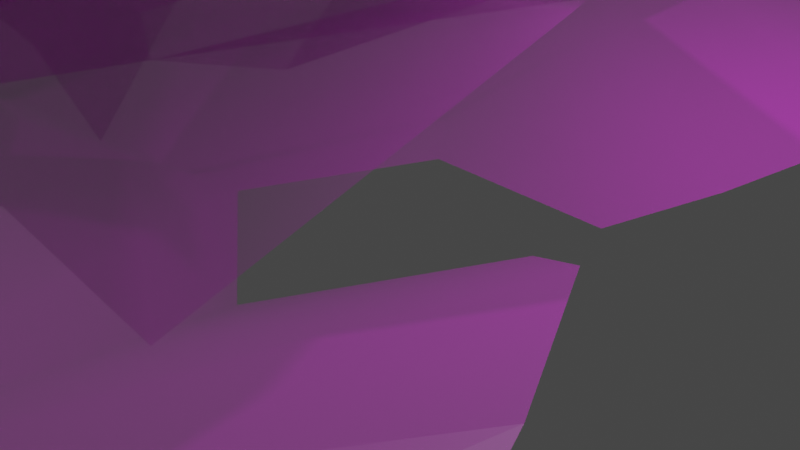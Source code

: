 # Source: forest.blend  (saved by Blender 2.82.7; exported with 4.5.12 LTS)
import bpy
from mathutils import Matrix  # noqa: F401  (used for matrix-valued properties, if any)

bpy.ops.wm.read_factory_settings(use_empty=True)
scene = bpy.context.scene
scene.name = 'Scene'

# ---- collections
col_collection = bpy.data.collections.new('Collection'); scene.collection.children.link(col_collection)

# ---- images (referenced by path relative to the original .blend; pixels are not part of the script)
import os
ASSET_DIR = os.environ.get("B2B_ASSET_DIR", "")  # directory of the original .blend (textures are referenced by path, not embedded)
HERE = os.path.dirname(os.path.abspath(__file__))  # packed textures are extracted next to this script under _unpacked/

def load_image(name, relpath, width, height, colorspace="sRGB"):
    """Load a texture the original file referenced (path relative to the .blend, or extracted next to this script)."""
    p = next((c for c in (os.path.join(HERE, relpath), os.path.join(ASSET_DIR, relpath)) if relpath and os.path.exists(c)), "")
    if p:
        img = bpy.data.images.load(p, check_existing=True)
        img.name = name
    else:  # same state as the original file: an image datablock whose file is absent (Cycles renders it pink)
        img = bpy.data.images.new(name, width, height)
        img.source = "FILE"
        img.filepath = "//" + (relpath or name)
    img.colorspace_settings.name = colorspace
    return img
img_fern_plant_preview_free_model_base_color__albedo__map_png = load_image('Fern_Plant_Preview_FREE_Model_BASE_COLOR_(Albedo)_MAP.png', 'models/Fern_Plant_Preview__FREE_Model_TEXTURES/Fern_Plant_Preview_FREE_Model_BASE_COLOR_(Albedo)_MAP.png', 1024, 1024, 'sRGB')
img_fern_plant_preview_free_model_opacity_map_png = load_image('Fern_Plant_Preview_FREE_Model_OPACITY_MAP.png', 'models/Fern_Plant_Preview__FREE_Model_TEXTURES/Fern_Plant_Preview_FREE_Model_OPACITY_MAP.png', 1024, 1024, 'sRGB')
img_fern_plant_preview_free_model_normal_map_png = load_image('Fern_Plant_Preview_FREE_Model_NORMAL_MAP.png', 'models/Fern_Plant_Preview__FREE_Model_TEXTURES/Fern_Plant_Preview_FREE_Model_NORMAL_MAP.png', 1024, 1024, 'sRGB')

# ---- materials (node trees are filled in below, after node groups)
mat_fern = bpy.data.materials.new('fern')
mat_material_001 = bpy.data.materials.new('Material.001')

# ---- material node trees
mat_fern.use_nodes = True; mat_fern.node_tree.nodes.clear()
_N = mat_fern.node_tree.nodes; _L = mat_fern.node_tree.links
n0 = _N.new('ShaderNodeOutputMaterial'); n0.name = 'Material Output'; n0.location = (322, 277)
n1 = _N.new('ShaderNodeBsdfPrincipled'); n1.name = 'Principled BSDF'; n1.location = (32, 277)
n1.distribution = 'GGX'
n1.subsurface_method = 'BURLEY'
n1.inputs[3].default_value = 1.45
n1.inputs[27].default_value = (0.0, 0.0, 0.0, 1.0)
n1.inputs[28].default_value = 1.0
n2 = _N.new('ShaderNodeTexImage'); n2.name = 'Image Texture'; n2.location = (-720, 433)
n2.image = img_fern_plant_preview_free_model_base_color__albedo__map_png
n3 = _N.new('ShaderNodeTexImage'); n3.name = 'Image Texture.001'; n3.location = (-672, -156)
n3.image = img_fern_plant_preview_free_model_opacity_map_png
n4 = _N.new('ShaderNodeNormalMap'); n4.name = 'Normal Map'; n4.location = (-168, -523)
n5 = _N.new('ShaderNodeTexImage'); n5.name = 'Image Texture.002'; n5.location = (-458, -603)
n5.image = img_fern_plant_preview_free_model_normal_map_png
_L.new(n1.outputs[0], n0.inputs[0])
_L.new(n2.outputs[0], n1.inputs[0])
_L.new(n3.outputs[0], n1.inputs[4])
_L.new(n4.outputs[0], n1.inputs[5])
_L.new(n5.outputs[0], n4.inputs[1])
n0.is_active_output = True
mat_material_001.use_nodes = True; mat_material_001.node_tree.nodes.clear()
_N = mat_material_001.node_tree.nodes; _L = mat_material_001.node_tree.links
n0 = _N.new('ShaderNodeOutputMaterial'); n0.name = 'Material Output'; n0.location = (300, 300)
n1 = _N.new('ShaderNodeBsdfPrincipled'); n1.name = 'Principled BSDF'; n1.location = (10, 300)
n1.distribution = 'GGX'
n1.subsurface_method = 'BURLEY'
n1.inputs[3].default_value = 1.45
n1.inputs[28].default_value = 1.0
_L.new(n1.outputs[0], n0.inputs[0])
n0.is_active_output = True

# ---- world
world_world = bpy.data.worlds.new('World'); scene.world = world_world
world_world.use_nodes = True; world_world.node_tree.nodes.clear()
_N = world_world.node_tree.nodes; _L = world_world.node_tree.links
n0 = _N.new('ShaderNodeOutputWorld'); n0.name = 'World Output'; n0.location = (300, 300)
n1 = _N.new('ShaderNodeBackground'); n1.name = 'Background'; n1.location = (10, 300)
n1.inputs[0].default_value = (0.05088, 0.05088, 0.05088, 1.0)
_L.new(n1.outputs[0], n0.inputs[0])
n0.is_active_output = True
world_world.color = (0.05088, 0.05088, 0.05088)
world_world.use_sun_shadow = False
world_world.sun_shadow_jitter_overblur = 0.0

# ---- cameras
cam_camera = bpy.data.cameras.new('Camera')
cam_camera.clip_end = 100.0
cam_camera.ortho_scale = 7.314

# ---- lights
light_light = bpy.data.lights.new('Light', 'POINT')
light_light.transmission_factor = 0.0
light_light.energy = 1000.0
light_light.shadow_soft_size = 0.1
light_light.shadow_maximum_resolution = 0.006
light_light.use_absolute_resolution = True

# ---- meshes
me_fern_plant_preview__free_model = bpy.data.meshes.new('Fern_Plant_Preview__FREE_Model')
me_fern_plant_preview__free_model.from_pydata([(14.3, 27.27, 0.5349), (15.67, 29.11, 4.69), (17.95, 27.16, 2.035), (3.631, 22.08, -20.56), (2.796, 22.59, -19.14), (5.163, 23.62, -15.97), (4.804, 22.47, -19.34), (-0.2964, 24.38, -13.64), (5.305, 25.5, -10.1), (-2.405, 25.17, -9.817), (4.169, 26.99, -4.15), (10.51, 27.27, -1.197), (13.57, 31.51, 9.123), (11.73, 31.95, 10.47), (23.27, 30.63, 28.65), (7.537, 28.74, 36.11), (20.54, 25.62, 35.7), (23.91, 27.03, 32.42), (-9.602, 22.63, -16.78), (-22.02, 26.24, -14.73), (-21.13, 26.27, -12.95), (-8.818, 23.19, -15.2), (24.83, 23.64, 36.0), (22.61, 33.61, 22.65), (4.914, 28.87, 35.34), (16.7, 33.92, 15.02), (-4.563, 25.85, 35.81), (-0.342, 27.26, 37.7), (3.85, 28.17, 36.82), (-10.57, 18.2, 9.413), (-7.368, 19.48, 16.09), (-9.555, 23.07, 32.33), (12.65, 32.82, 12.26), (-10.83, 22.27, 30.9), (-12.98, 20.67, 27.31), (-13.51, 19.35, 24.07), (-17.34, 22.08, -21.02), (-23.53, 25.5, -17.95), (-22.67, 22.7, -22.58), (-24.74, 24.13, -20.75), (-26.16, 20.53, -24.62), (-38.91, 21.99, 2.578), (-35.42, 21.75, 3.355), (-33.27, 22.12, -7.359), (-39.14, 21.79, -4.501), (-46.51, 18.14, 0.4291), (-22.35, 20.96, 26.19), (-37.64, 19.84, 16.64), (-30.2, 21.06, 27.9), (-16.06, 16.03, 13.1), (-18.32, 19.76, 23.73), (-39.87, 18.41, 20.2), (-38.47, 16.86, 27.4), (-40.47, 16.38, 24.39), (-41.29, 14.24, 27.25), (-33.04, 22.4, -10.14), (1.321, 21.78, -21.22), (-6.364, 22.26, -17.57), (13.99, 27.27, 0.4125), (-30.66, 19.98, 44.17), (-35.75, 21.86, 40.85), (-35.71, 18.88, 45.33), (-1.711, 16.82, 58.59), (-2.026, 17.62, 56.44), (-7.25, 18.24, 54.89), (-3.998, 16.98, 58.19), (-3.358, 20.42, 48.21), (-12.37, 20.37, 48.74), (-4.233, 21.77, 42.47), (-16.08, 22.29, 41.48), (-25.24, 20.98, 43.15), (-37.46, 25.28, 34.6), (-36.63, 26.24, 31.75), (-62.78, 20.75, 20.57), (-51.23, 21.61, 0.1107), (-64.17, 14.41, 10.27), (-65.58, 15.64, 16.59), (9.455, 20.5, 44.32), (20.39, 28.12, 32.86), (18.05, 27.85, 31.59), (7.263, 20.97, 43.24), (-68.56, 10.76, 13.06), (-58.11, 25.17, 26.92), (-47.85, 22.46, -1.047), (-45.93, 27.4, 30.76), (-37.35, 20.71, -9.137), (-43.67, 21.46, -7.836), (-47.69, 21.71, -3.552), (-8.756, 13.48, 14.45), (-17.65, 14.04, 9.715), (-28.67, 18.42, -9.434), (-39.2, 27.07, 30.58), (-26.01, 17.75, -8.918), (-20.57, 16.35, -6.783), (-17.2, 14.9, -3.771), (21.17, 21.86, 42.96), (24.67, 27.69, 35.16), (27.95, 24.03, 40.63), (28.44, 26.31, 37.16), (33.77, 22.11, 39.97), (26.1, 25.62, 0.4954), (21.81, 24.43, 2.302), (27.7, 24.97, 15.74), (31.87, 25.79, 8.056), (36.8, 22.46, -3.363), (-9.705, 19.02, -12.74), (14.35, 21.71, -14.14), (-2.616, 20.93, -20.65), (-5.225, 11.72, 5.975), (-11.85, 16.61, -7.06), (14.32, 20.17, -19.9), (7.596, 17.4, -26.85), (12.18, 17.41, -25.14), (11.33, 14.62, -29.11), (29.55, 25.44, 18.99), (1.347, 17.02, 57.51), (6.676, 19.28, 47.65), (-30.23, 20.07, 44.07), (-48.57, 8.291, -38.09), (-41.91, 12.28, -44.31), (-48.12, 6.944, -46.24), (-81.03, -2.013, -0.4135), (-77.83, -0.3937, 0.02634), (-73.55, 1.373, -7.191), (-79.57, -1.448, -3.696), (-65.44, 5.394, 1.509), (-62.68, 6.207, -12.3), (-56.72, 8.487, 2.585), (-50.68, 10.72, -14.87), (-49.35, 9.418, -29.44), (-32.47, 18.76, -44.17), (-28.69, 20.6, -41.7), (-0.6386, 16.67, -77.01), (25.4, 20.01, -51.29), (16.52, 8.621, -75.36), (7.364, 9.681, -79.95), (-64.65, 4.753, 22.41), (-53.12, 17.22, 44.0), (-50.24, 17.25, 40.97), (-62.26, 5.891, 19.57), (14.72, 2.987, -83.33), (-12.81, 22.02, -72.24), (25.66, 21.14, -45.66), (-23.77, 23.56, -55.26), (34.0, 18.58, -26.68), (34.39, 20.21, -36.69), (29.49, 20.35, -44.46), (-11.36, 0.5456, 6.512), (-0.8572, 3.123, -4.966), (31.45, 14.13, -13.61), (-26.07, 22.36, -45.06), (29.75, 12.73, -9.849), (24.65, 9.63, -2.587), (19.06, 6.548, 1.201), (-67.45, 5.818, 40.72), (-58.17, 15.72, 49.52), (-67.02, 8.827, 52.03), (-62.41, 12.86, 54.32), (-67.97, 5.331, 60.96), (-6.298, 17.84, 65.5), (-7.11, 16.17, 58.22), (-29.71, 14.25, 61.73), (-19.95, 16.29, 71.17), (-4.137, 12.4, 82.99), (28.85, 13.55, 16.38), (21.02, 15.36, 53.4), (37.59, 17.01, 30.38), (0.2947, -1.211, 15.14), (21.6, 9.139, 10.69), (29.94, 13.88, 55.59), (43.54, 11.41, 48.06), (39.15, 10.65, 54.29), (45.96, 7.054, 54.42), (-35.4, 14.27, 63.24), (-80.64, -1.863, 4.649), (-68.34, 2.64, 16.8), (-48.6, 8.39, -37.39)], [], [(0, 1, 2), (3, 4, 5, 6), (4, 7, 8, 5), (7, 9, 10, 8), (11, 12, 1), (10, 13, 12, 11), (14, 15, 16, 17), (18, 19, 20, 21), (17, 16, 22), (23, 24, 15, 14), (25, 24, 23), (24, 26, 27, 28), (13, 29, 30), (25, 31, 26, 24), (32, 33, 31, 25), (13, 34, 33, 32), (13, 35, 34), (13, 30, 35), (9, 29, 13, 10), (36, 37, 19, 18), (38, 39, 37, 36), (40, 39, 38), (41, 42, 43, 44), (45, 41, 44), (46, 47, 48), (49, 47, 50), (50, 47, 46), (48, 47, 51, 52), (52, 51, 53), (52, 53, 54), (40, 55, 39), (37, 39, 55), (19, 37, 55), (20, 19, 55, 43), (29, 20, 43, 42), (56, 4, 3), (57, 7, 4, 56), (21, 9, 7, 57), (21, 20, 29, 9), (47, 41, 45), (47, 42, 41), (29, 42, 47, 49), (11, 1, 0, 58), (59, 60, 61), (62, 63, 64, 65), (63, 66, 67, 64), (66, 68, 69, 67), (70, 71, 60), (69, 72, 71, 70), (73, 74, 75, 76), (77, 78, 79, 80), (76, 75, 81), (82, 83, 74, 73), (84, 83, 82), (83, 85, 86, 87), (72, 88, 89), (84, 90, 85, 83), (91, 92, 90, 84), (72, 93, 92, 91), (72, 94, 93), (72, 89, 94), (68, 88, 72, 69), (95, 96, 78, 77), (97, 98, 96, 95), (99, 98, 97), (100, 101, 102, 103), (104, 100, 103), (105, 106, 107), (108, 106, 109), (109, 106, 105), (107, 106, 110, 111), (111, 110, 112), (111, 112, 113), (99, 114, 98), (96, 98, 114), (78, 96, 114), (79, 78, 114, 102), (88, 79, 102, 101), (115, 63, 62), (116, 66, 63, 115), (80, 68, 66, 116), (80, 79, 88, 68), (106, 100, 104), (106, 101, 100), (88, 101, 106, 108), (70, 60, 59, 117), (118, 119, 120), (121, 122, 123, 124), (122, 125, 126, 123), (125, 127, 128, 126), (129, 130, 119), (128, 131, 130, 129), (132, 133, 134, 135), (136, 137, 138, 139), (135, 134, 140), (141, 142, 133, 132), (143, 142, 141), (142, 144, 145, 146), (131, 147, 148), (143, 149, 144, 142), (150, 151, 149, 143), (131, 152, 151, 150), (131, 153, 152), (131, 148, 153), (127, 147, 131, 128), (154, 155, 137, 136), (156, 157, 155, 154), (158, 157, 156), (159, 160, 161, 162), (163, 159, 162), (164, 165, 166), (167, 165, 168), (168, 165, 164), (166, 165, 169, 170), (170, 169, 171), (170, 171, 172), (158, 173, 157), (155, 157, 173), (137, 155, 173), (138, 137, 173, 161), (147, 138, 161, 160), (174, 122, 121), (175, 125, 122, 174), (139, 127, 125, 175), (139, 138, 147, 127), (165, 159, 163), (165, 160, 159), (147, 160, 165, 167), (129, 119, 118, 176)])
me_fern_plant_preview__free_model.polygons.foreach_set('use_smooth', [True] * 129)
_uv = me_fern_plant_preview__free_model.uv_layers.new(name='UVMap')
_uv.uv.foreach_set('vector', [0.9566, 0.7337, 0.9527, 0.7068, 0.9777, 0.7168, 0.9475, 0.8992, 0.9382, 0.8899, 0.9467, 0.8604, 0.953, 0.8869, 0.9382, 0.8899, 0.9014, 0.8533, 0.9302, 0.8177, 0.9467, 0.8604, 0.9014, 0.8533, 0.8753, 0.8274, 0.9052, 0.7807, 0.9302, 0.8177, 0.9371, 0.7516, 0.9261, 0.6871, 0.9527, 0.7068, 0.9052, 0.7807, 0.9108, 0.6834, 0.9261, 0.6871, 0.9371, 0.7516, 0.9505, 0.5364, 0.8256, 0.52, 0.9172, 0.4766, 0.9481, 0.4956, 0.8418, 0.8928, 0.7561, 0.8961, 0.7574, 0.8793, 0.8431, 0.8777, 0.9481, 0.4956, 0.9172, 0.4766, 0.9461, 0.4575, 0.9552, 0.5867, 0.8096, 0.5337, 0.8256, 0.52, 0.9505, 0.5364, 0.9307, 0.6484, 0.8096, 0.5337, 0.9552, 0.5867, 0.8096, 0.5337, 0.7461, 0.5493, 0.7693, 0.5268, 0.7991, 0.524, 0.9108, 0.6834, 0.7697, 0.7222, 0.773, 0.6813, 0.9307, 0.6484, 0.7222, 0.5832, 0.7461, 0.5493, 0.8096, 0.5337, 0.9117, 0.672, 0.7175, 0.5955, 0.7222, 0.5832, 0.9307, 0.6484, 0.9108, 0.6834, 0.7121, 0.6235, 0.7175, 0.5955, 0.9117, 0.672, 0.9108, 0.6834, 0.7152, 0.6451, 0.7121, 0.6235, 0.9108, 0.6834, 0.773, 0.6813, 0.7152, 0.6451, 0.8753, 0.8274, 0.7697, 0.7222, 0.9108, 0.6834, 0.9052, 0.7807, 0.7996, 0.9456, 0.7536, 0.9287, 0.7561, 0.8961, 0.8418, 0.8928, 0.7684, 0.9719, 0.7512, 0.9588, 0.7536, 0.9287, 0.7996, 0.9456, 0.748, 1.0, 0.7512, 0.9588, 0.7684, 0.9719, 0.61, 0.8364, 0.632, 0.8207, 0.6658, 0.8811, 0.6209, 0.8831, 0.5504, 0.879, 0.61, 0.8364, 0.6209, 0.8831, 0.6598, 0.6476, 0.5882, 0.7428, 0.6039, 0.6494, 0.7225, 0.7135, 0.5882, 0.7428, 0.6882, 0.6557, 0.6882, 0.6557, 0.5882, 0.7428, 0.6598, 0.6476, 0.6039, 0.6494, 0.5882, 0.7428, 0.5601, 0.7262, 0.5356, 0.6768, 0.5356, 0.6768, 0.5601, 0.7262, 0.533, 0.7029, 0.5356, 0.6768, 0.533, 0.7029, 0.5079, 0.6892, 0.748, 1.0, 0.673, 0.8993, 0.7512, 0.9588, 0.7536, 0.9287, 0.7512, 0.9588, 0.673, 0.8993, 0.7561, 0.8961, 0.7536, 0.9287, 0.673, 0.8993, 0.7574, 0.8793, 0.7561, 0.8961, 0.673, 0.8993, 0.6658, 0.8811, 0.7697, 0.7222, 0.7574, 0.8793, 0.6658, 0.8811, 0.632, 0.8207, 0.9325, 0.91, 0.9382, 0.8899, 0.9475, 0.8992, 0.8673, 0.8953, 0.9014, 0.8533, 0.9382, 0.8899, 0.9325, 0.91, 0.8431, 0.8777, 0.8753, 0.8274, 0.9014, 0.8533, 0.8673, 0.8953, 0.8431, 0.8777, 0.7574, 0.8793, 0.7697, 0.7222, 0.8753, 0.8274, 0.5882, 0.7428, 0.61, 0.8364, 0.5504, 0.879, 0.5882, 0.7428, 0.632, 0.8207, 0.61, 0.8364, 0.7697, 0.7222, 0.632, 0.8207, 0.5882, 0.7428, 0.7225, 0.7135, 0.9371, 0.7516, 0.9527, 0.7068, 0.9566, 0.7337, 0.9548, 0.7351, 0.9566, 0.7337, 0.9527, 0.7068, 0.9777, 0.7168, 0.9475, 0.8992, 0.9382, 0.8899, 0.9467, 0.8604, 0.953, 0.8869, 0.9382, 0.8899, 0.9014, 0.8533, 0.9302, 0.8177, 0.9467, 0.8604, 0.9014, 0.8533, 0.8753, 0.8274, 0.9052, 0.7807, 0.9302, 0.8177, 0.9371, 0.7516, 0.9261, 0.6871, 0.9527, 0.7068, 0.9052, 0.7807, 0.9108, 0.6834, 0.9261, 0.6871, 0.9371, 0.7516, 0.9505, 0.5364, 0.8256, 0.52, 0.9172, 0.4766, 0.9481, 0.4956, 0.8418, 0.8928, 0.7561, 0.8961, 0.7574, 0.8793, 0.8431, 0.8777, 0.9481, 0.4956, 0.9172, 0.4766, 0.9461, 0.4575, 0.9552, 0.5867, 0.8096, 0.5337, 0.8256, 0.52, 0.9505, 0.5364, 0.9307, 0.6484, 0.8096, 0.5337, 0.9552, 0.5867, 0.8096, 0.5337, 0.7461, 0.5493, 0.7693, 0.5268, 0.7991, 0.524, 0.9108, 0.6834, 0.7697, 0.7222, 0.773, 0.6813, 0.9307, 0.6484, 0.7222, 0.5832, 0.7461, 0.5493, 0.8096, 0.5337, 0.9117, 0.672, 0.7175, 0.5955, 0.7222, 0.5832, 0.9307, 0.6484, 0.9108, 0.6834, 0.7121, 0.6235, 0.7175, 0.5955, 0.9117, 0.672, 0.9108, 0.6834, 0.7152, 0.6451, 0.7121, 0.6235, 0.9108, 0.6834, 0.773, 0.6813, 0.7152, 0.6451, 0.8753, 0.8274, 0.7697, 0.7222, 0.9108, 0.6834, 0.9052, 0.7807, 0.7996, 0.9456, 0.7536, 0.9287, 0.7561, 0.8961, 0.8418, 0.8928, 0.7684, 0.9719, 0.7512, 0.9588, 0.7536, 0.9287, 0.7996, 0.9456, 0.748, 1.0, 0.7512, 0.9588, 0.7684, 0.9719, 0.61, 0.8364, 0.632, 0.8207, 0.6658, 0.8811, 0.6209, 0.8831, 0.5504, 0.879, 0.61, 0.8364, 0.6209, 0.8831, 0.6598, 0.6476, 0.5882, 0.7428, 0.6039, 0.6494, 0.7225, 0.7135, 0.5882, 0.7428, 0.6882, 0.6557, 0.6882, 0.6557, 0.5882, 0.7428, 0.6598, 0.6476, 0.6039, 0.6494, 0.5882, 0.7428, 0.5601, 0.7262, 0.5356, 0.6768, 0.5356, 0.6768, 0.5601, 0.7262, 0.533, 0.7029, 0.5356, 0.6768, 0.533, 0.7029, 0.5079, 0.6892, 0.748, 1.0, 0.673, 0.8993, 0.7512, 0.9588, 0.7536, 0.9287, 0.7512, 0.9588, 0.673, 0.8993, 0.7561, 0.8961, 0.7536, 0.9287, 0.673, 0.8993, 0.7574, 0.8793, 0.7561, 0.8961, 0.673, 0.8993, 0.6658, 0.8811, 0.7697, 0.7222, 0.7574, 0.8793, 0.6658, 0.8811, 0.632, 0.8207, 0.9325, 0.91, 0.9382, 0.8899, 0.9475, 0.8992, 0.8673, 0.8953, 0.9014, 0.8533, 0.9382, 0.8899, 0.9325, 0.91, 0.8431, 0.8777, 0.8753, 0.8274, 0.9014, 0.8533, 0.8673, 0.8953, 0.8431, 0.8777, 0.7574, 0.8793, 0.7697, 0.7222, 0.8753, 0.8274, 0.5882, 0.7428, 0.61, 0.8364, 0.5504, 0.879, 0.5882, 0.7428, 0.632, 0.8207, 0.61, 0.8364, 0.7697, 0.7222, 0.632, 0.8207, 0.5882, 0.7428, 0.7225, 0.7135, 0.9371, 0.7516, 0.9527, 0.7068, 0.9566, 0.7337, 0.9548, 0.7351, 0.9566, 0.7337, 0.9527, 0.7068, 0.9777, 0.7168, 0.9475, 0.8992, 0.9382, 0.8899, 0.9467, 0.8604, 0.953, 0.8869, 0.9382, 0.8899, 0.9014, 0.8533, 0.9302, 0.8177, 0.9467, 0.8604, 0.9014, 0.8533, 0.8753, 0.8274, 0.9052, 0.7807, 0.9302, 0.8177, 0.9371, 0.7516, 0.9261, 0.6871, 0.9527, 0.7068, 0.9052, 0.7807, 0.9108, 0.6834, 0.9261, 0.6871, 0.9371, 0.7516, 0.9505, 0.5364, 0.8256, 0.52, 0.9172, 0.4766, 0.9481, 0.4956, 0.8418, 0.8928, 0.7561, 0.8961, 0.7574, 0.8793, 0.8431, 0.8777, 0.9481, 0.4956, 0.9172, 0.4766, 0.9461, 0.4575, 0.9552, 0.5867, 0.8096, 0.5337, 0.8256, 0.52, 0.9505, 0.5364, 0.9307, 0.6484, 0.8096, 0.5337, 0.9552, 0.5867, 0.8096, 0.5337, 0.7461, 0.5493, 0.7693, 0.5268, 0.7991, 0.524, 0.9108, 0.6834, 0.7697, 0.7222, 0.773, 0.6813, 0.9307, 0.6484, 0.7222, 0.5832, 0.7461, 0.5493, 0.8096, 0.5337, 0.9117, 0.672, 0.7175, 0.5955, 0.7222, 0.5832, 0.9307, 0.6484, 0.9108, 0.6834, 0.7121, 0.6235, 0.7175, 0.5955, 0.9117, 0.672, 0.9108, 0.6834, 0.7152, 0.6451, 0.7121, 0.6235, 0.9108, 0.6834, 0.773, 0.6813, 0.7152, 0.6451, 0.8753, 0.8274, 0.7697, 0.7222, 0.9108, 0.6834, 0.9052, 0.7807, 0.7996, 0.9456, 0.7536, 0.9287, 0.7561, 0.8961, 0.8418, 0.8928, 0.7684, 0.9719, 0.7512, 0.9588, 0.7536, 0.9287, 0.7996, 0.9456, 0.748, 1.0, 0.7512, 0.9588, 0.7684, 0.9719, 0.61, 0.8364, 0.632, 0.8207, 0.6658, 0.8811, 0.6209, 0.8831, 0.5504, 0.879, 0.61, 0.8364, 0.6209, 0.8831, 0.6598, 0.6476, 0.5882, 0.7428, 0.6039, 0.6494, 0.7225, 0.7135, 0.5882, 0.7428, 0.6882, 0.6557, 0.6882, 0.6557, 0.5882, 0.7428, 0.6598, 0.6476, 0.6039, 0.6494, 0.5882, 0.7428, 0.5601, 0.7262, 0.5356, 0.6768, 0.5356, 0.6768, 0.5601, 0.7262, 0.533, 0.7029, 0.5356, 0.6768, 0.533, 0.7029, 0.5079, 0.6892, 0.748, 1.0, 0.673, 0.8993, 0.7512, 0.9588, 0.7536, 0.9287, 0.7512, 0.9588, 0.673, 0.8993, 0.7561, 0.8961, 0.7536, 0.9287, 0.673, 0.8993, 0.7574, 0.8793, 0.7561, 0.8961, 0.673, 0.8993, 0.6658, 0.8811, 0.7697, 0.7222, 0.7574, 0.8793, 0.6658, 0.8811, 0.632, 0.8207, 0.9325, 0.91, 0.9382, 0.8899, 0.9475, 0.8992, 0.8673, 0.8953, 0.9014, 0.8533, 0.9382, 0.8899, 0.9325, 0.91, 0.8431, 0.8777, 0.8753, 0.8274, 0.9014, 0.8533, 0.8673, 0.8953, 0.8431, 0.8777, 0.7574, 0.8793, 0.7697, 0.7222, 0.8753, 0.8274, 0.5882, 0.7428, 0.61, 0.8364, 0.5504, 0.879, 0.5882, 0.7428, 0.632, 0.8207, 0.61, 0.8364, 0.7697, 0.7222, 0.632, 0.8207, 0.5882, 0.7428, 0.7225, 0.7135, 0.9371, 0.7516, 0.9527, 0.7068, 0.9566, 0.7337, 0.9548, 0.7351])
me_fern_plant_preview__free_model.materials.append(mat_fern)
me_fern_plant_preview__free_model.use_remesh_fix_poles = True
me_fern_plant_preview__free_model.use_remesh_preserve_attributes = False
me_fern_plant_preview__free_model.use_mirror_vertex_groups = False
me_fern_plant_preview__free_model.update()
me_fern_plant_preview__free_model.normals_split_custom_set([tuple(v) for v in zip(*[iter([0.2088, 0.8662, -0.454, 0.1629, 0.892, -0.4217, 0.2131, 0.8652, -0.4538, 0.01334, 0.9423, -0.3344, -0.05518, 0.9421, -0.3308, 0.002578, 0.9516, -0.3074, 0.02777, 0.9447, -0.3267, -0.05518, 0.9421, -0.3308, -0.05467, 0.9521, -0.3009, -0.0361, 0.9648, -0.2603, 0.002578, 0.9516, -0.3074, -0.05467, 0.9521, -0.3009, -0.2053, 0.9754, 0.08057, -0.445, 0.8954, 0.01291, -0.0361, 0.9648, -0.2603, 0.1003, 0.918, -0.3838, 0.09981, 0.9183, -0.3832, 0.1629, 0.892, -0.4217, -0.445, 0.8954, 0.01291, -0.4312, 0.8988, -0.07946, 0.09981, 0.9183, -0.3832, 0.1003, 0.918, -0.3838, 0.1181, 0.8668, 0.4845, 0.08332, 0.8967, 0.4346, 0.2235, 0.7522, 0.6198, 0.2231, 0.7523, 0.6198, 0.2132, 0.9149, -0.3428, 0.007127, 0.9729, -0.231, -0.006604, 0.9797, 0.2005, 0.02637, 0.9907, 0.1337, 0.2231, 0.7523, 0.6198, 0.2235, 0.7522, 0.6198, 0.2941, 0.73, 0.6169, -0.08292, 0.968, 0.237, -0.299, 0.9527, 0.0547, 0.08332, 0.8967, 0.4346, 0.1181, 0.8668, 0.4845, -0.2883, 0.9549, 0.07103, -0.299, 0.9527, 0.0547, -0.08292, 0.968, 0.237, -0.299, 0.9527, 0.0547, -0.3681, 0.9297, -0.01618, -0.2713, 0.961, 0.05283, -0.2713, 0.961, 0.05283, -0.4312, 0.8988, -0.07946, -0.1673, 0.9688, 0.1827, -0.5773, 0.7882, -0.2131, -0.2883, 0.9549, 0.07103, -0.368, 0.9297, 0.01314, -0.3681, 0.9297, -0.01618, -0.299, 0.9527, 0.0547, -0.4216, 0.9063, -0.03048, -0.4305, 0.9015, -0.04338, -0.368, 0.9297, 0.01314, -0.2883, 0.9549, 0.07103, -0.4312, 0.8988, -0.07946, -0.5006, 0.8505, -0.1613, -0.4305, 0.9015, -0.04338, -0.4216, 0.9063, -0.03048, -0.4312, 0.8988, -0.07946, -0.5532, 0.773, -0.3104, -0.5006, 0.8505, -0.1613, -0.4312, 0.8988, -0.07946, -0.5773, 0.7882, -0.2131, -0.5532, 0.773, -0.3104, -0.2053, 0.9754, 0.08057, -0.1673, 0.9688, 0.1827, -0.4312, 0.8988, -0.07946, -0.445, 0.8954, 0.01291, 0.2175, 0.8772, -0.428, -0.0144, 0.9377, -0.3471, 0.007127, 0.9729, -0.231, 0.2132, 0.9149, -0.3428, 0.1594, 0.8392, -0.52, -0.3564, 0.8276, -0.4337, -0.0144, 0.9377, -0.3471, 0.2175, 0.8772, -0.428, -0.5813, 0.6914, -0.429, -0.3564, 0.8276, -0.4337, 0.1594, 0.8392, -0.52, -0.2876, 0.9527, 0.09874, 0.03661, 0.9689, 0.2445, -0.02935, 0.9719, 0.2336, -0.1359, 0.9907, 0.002973, -0.4756, 0.8718, 0.1172, -0.2876, 0.9527, 0.09874, -0.1359, 0.9907, 0.002973, 0.07022, 0.9715, -0.2263, -1.951e-05, 0.9855, 0.1698, -0.1668, 0.9858, 0.01773, 0.1348, 0.9757, 0.1725, -1.951e-05, 0.9855, 0.1698, 0.115, 0.9461, -0.3028, 0.115, 0.9461, -0.3028, -1.951e-05, 0.9855, 0.1698, 0.07022, 0.9715, -0.2263, -0.1668, 0.9858, 0.01773, -1.951e-05, 0.9855, 0.1698, -0.4154, 0.884, 0.2143, -0.432, 0.8742, 0.2217, -0.432, 0.8742, 0.2217, -0.4154, 0.884, 0.2143, -0.617, 0.7305, 0.2927, -0.432, 0.8742, 0.2217, -0.617, 0.7305, 0.2927, -0.6535, 0.6839, 0.3244, -0.5813, 0.6914, -0.429, -0.3607, 0.9327, -0.002703, -0.3564, 0.8276, -0.4337, -0.0144, 0.9377, -0.3471, -0.3564, 0.8276, -0.4337, -0.3607, 0.9327, -0.002703, 0.007127, 0.9729, -0.231, -0.0144, 0.9377, -0.3471, -0.3607, 0.9327, -0.002703, -0.006604, 0.9797, 0.2005, 0.007127, 0.9729, -0.231, -0.3607, 0.9327, -0.002703, -0.02935, 0.9719, 0.2336, -0.1673, 0.9688, 0.1827, -0.006604, 0.9797, 0.2005, -0.02935, 0.9719, 0.2336, 0.03661, 0.9689, 0.2445, -0.09075, 0.9358, -0.3407, -0.05518, 0.9421, -0.3308, 0.01334, 0.9423, -0.3344, -0.08161, 0.9415, -0.327, -0.05467, 0.9521, -0.3009, -0.05518, 0.9421, -0.3308, -0.09075, 0.9358, -0.3407, 0.02637, 0.9907, 0.1337, -0.2053, 0.9754, 0.08057, -0.05467, 0.9521, -0.3009, -0.08161, 0.9415, -0.327, 0.02637, 0.9907, 0.1337, -0.006604, 0.9797, 0.2005, -0.1673, 0.9688, 0.1827, -0.2053, 0.9754, 0.08057, -1.951e-05, 0.9855, 0.1698, -0.2876, 0.9527, 0.09874, -0.4756, 0.8718, 0.1172, -1.951e-05, 0.9855, 0.1698, 0.03661, 0.9689, 0.2445, -0.2876, 0.9527, 0.09874, -0.1673, 0.9688, 0.1827, 0.03661, 0.9689, 0.2445, -1.951e-05, 0.9855, 0.1698, 0.1348, 0.9757, 0.1725, 0.1003, 0.918, -0.3838, 0.1629, 0.892, -0.4217, 0.2088, 0.8662, -0.454, 0.207, 0.8666, -0.4541, -0.05134, 0.8327, 0.5513, -0.03754, 0.865, 0.5004, -0.05476, 0.831, 0.5535, 0.02336, 0.9376, 0.347, 0.07604, 0.9494, 0.3047, 0.01478, 0.9475, 0.3194, 0.006944, 0.9371, 0.3491, 0.07604, 0.9494, 0.3047, 0.05672, 0.9579, 0.2813, 0.01637, 0.9656, 0.2597, 0.01478, 0.9475, 0.3194, 0.05672, 0.9579, 0.2813, -0.04642, 0.9923, -0.1149, 0.1978, 0.9591, -0.2026, 0.01637, 0.9656, 0.2597, -0.01374, 0.9002, 0.4354, -0.01372, 0.9005, 0.4346, -0.03754, 0.865, 0.5004, 0.1978, 0.9591, -0.2026, 0.2394, 0.9636, -0.119, -0.01372, 0.9005, 0.4346, -0.01374, 0.9002, 0.4354, -0.5195, 0.8117, -0.267, -0.468, 0.8494, -0.2441, -0.6624, 0.6749, -0.3251, -0.6622, 0.6751, -0.3253, -0.1271, 0.8754, 0.4664, -0.03644, 0.9646, 0.261, -0.2751, 0.9563, -0.0986, -0.2649, 0.964, -0.02437, -0.6622, 0.6751, -0.3253, -0.6624, 0.6749, -0.3251, -0.7135, 0.6406, -0.2839, -0.2331, 0.9569, -0.173, 0.0473, 0.9877, -0.1491, -0.468, 0.8494, -0.2441, -0.5195, 0.8117, -0.267, 0.02893, 0.9873, -0.1561, 0.0473, 0.9877, -0.1491, -0.2331, 0.9569, -0.173, 0.0473, 0.9877, -0.1491, 0.1472, 0.9802, -0.1324, 0.02481, 0.9911, -0.1311, 0.02481, 0.9911, -0.1311, 0.2394, 0.9636, -0.119, -0.1346, 0.975, -0.177, 0.4518, 0.8863, -0.1015, 0.02893, 0.9873, -0.1561, 0.1303, 0.9791, -0.1563, 0.1472, 0.9802, -0.1324, 0.0473, 0.9877, -0.1491, 0.2022, 0.9673, -0.153, 0.2173, 0.9648, -0.148, 0.1303, 0.9791, -0.1563, 0.02893, 0.9873, -0.1561, 0.2394, 0.9636, -0.119, 0.3501, 0.9318, -0.09543, 0.2173, 0.9648, -0.148, 0.2022, 0.9673, -0.153, 0.2394, 0.9636, -0.119, 0.4912, 0.871, -0.009242, 0.3501, 0.9318, -0.09543, 0.2394, 0.9636, -0.119, 0.4518, 0.8863, -0.1015, 0.4912, 0.871, -0.009242, -0.04642, 0.9923, -0.1149, -0.1346, 0.975, -0.177, 0.2394, 0.9636, -0.119, 0.1978, 0.9591, -0.2026, -0.07514, 0.841, 0.5358, 0.05357, 0.9385, 0.3411, -0.03644, 0.9646, 0.261, -0.1271, 0.8754, 0.4664, 0.03066, 0.8177, 0.5749, 0.3956, 0.8946, 0.208, 0.05357, 0.9385, 0.3411, -0.07514, 0.841, 0.5358, 0.5957, 0.8005, 0.06576, 0.3956, 0.8946, 0.208, 0.03066, 0.8177, 0.5749, 0.01278, 0.9839, -0.1784, -0.3333, 0.9363, -0.1105, -0.2747, 0.9514, -0.1392, -0.05983, 0.9982, -0.01064, 0.1662, 0.9371, -0.307, 0.01278, 0.9839, -0.1784, -0.05983, 0.9982, -0.01064, -0.08941, 0.9518, 0.2933, -0.2637, 0.9621, -0.06935, -0.04278, 0.9983, -0.04074, -0.3714, 0.9284, 0.004985, -0.2637, 0.9621, -0.06935, -0.07692, 0.922, 0.3796, -0.07692, 0.922, 0.3796, -0.2637, 0.9621, -0.06935, -0.08941, 0.9518, 0.2933, -0.04278, 0.9983, -0.04074, -0.2637, 0.9621, -0.06935, 0.06006, 0.9345, -0.3509, 0.07069, 0.9275, -0.3671, 0.07069, 0.9275, -0.3671, 0.06006, 0.9345, -0.3509, 0.202, 0.8162, -0.5413, 0.07069, 0.9275, -0.3671, 0.202, 0.8162, -0.5413, 0.2207, 0.7757, -0.5913, 0.5957, 0.8005, 0.06576, 0.133, 0.9813, -0.1389, 0.3956, 0.8946, 0.208, 0.05357, 0.9385, 0.3411, 0.3956, 0.8946, 0.208, 0.133, 0.9813, -0.1389, -0.03644, 0.9646, 0.261, 0.05357, 0.9385, 0.3411, 0.133, 0.9813, -0.1389, -0.2751, 0.9563, -0.0986, -0.03644, 0.9646, 0.261, 0.133, 0.9813, -0.1389, -0.2747, 0.9514, -0.1392, -0.1346, 0.975, -0.177, -0.2751, 0.9563, -0.0986, -0.2747, 0.9514, -0.1392, -0.3333, 0.9363, -0.1105, 0.1113, 0.9499, 0.292, 0.07604, 0.9494, 0.3047, 0.02336, 0.9376, 0.347, 0.09501, 0.9534, 0.2864, 0.05672, 0.9579, 0.2813, 0.07604, 0.9494, 0.3047, 0.1113, 0.9499, 0.292, -0.2649, 0.964, -0.02437, -0.04642, 0.9923, -0.1149, 0.05672, 0.9579, 0.2813, 0.09501, 0.9534, 0.2864, -0.2649, 0.964, -0.02437, -0.2751, 0.9563, -0.0986, -0.1346, 0.975, -0.177, -0.04642, 0.9923, -0.1149, -0.2637, 0.9621, -0.06935, 0.01278, 0.9839, -0.1784, 0.1662, 0.9371, -0.307, -0.2637, 0.9621, -0.06935, -0.3333, 0.9363, -0.1105, 0.01278, 0.9839, -0.1784, -0.1346, 0.975, -0.177, -0.3333, 0.9363, -0.1105, -0.2637, 0.9621, -0.06935, -0.3714, 0.9284, 0.004985, -0.01374, 0.9002, 0.4354, -0.03754, 0.865, 0.5004, -0.05134, 0.8327, 0.5513, -0.04988, 0.8335, 0.5503, -0.613, 0.7742, -0.1577, -0.5713, 0.8104, -0.1299, -0.6141, 0.7725, -0.1616, -0.4475, 0.8938, -0.02872, -0.4215, 0.9062, 0.03355, -0.42, 0.907, -0.02944, -0.4454, 0.8942, -0.0451, -0.4215, 0.9062, 0.03355, -0.3952, 0.9184, 0.02129, -0.3651, 0.9309, -0.01179, -0.42, 0.907, -0.02944, -0.3952, 0.9184, 0.02129, 0.007462, 0.9997, 0.02512, 0.03422, 0.9588, 0.2821, -0.3651, 0.9309, -0.01179, -0.5188, 0.8502, -0.08878, -0.5182, 0.8507, -0.08856, -0.5713, 0.8104, -0.1299, 0.03422, 0.9588, 0.2821, -0.05707, 0.9519, 0.3009, -0.5182, 0.8507, -0.08856, -0.5188, 0.8502, -0.08878, 0.2935, 0.8684, -0.3997, 0.2542, 0.8999, -0.3544, 0.4011, 0.7483, -0.5283, 0.4012, 0.7485, -0.528, -0.5173, 0.8303, -0.2072, -0.3531, 0.9334, -0.0632, 0.05351, 0.9781, -0.2013, -0.02128, 0.9774, -0.2102, 0.4012, 0.7485, -0.528, 0.4011, 0.7483, -0.5283, 0.3782, 0.7136, -0.5896, 0.1144, 0.9833, -0.1416, 0.01729, 0.9921, 0.1242, 0.2542, 0.8999, -0.3544, 0.2935, 0.8684, -0.3997, 0.0287, 0.9937, 0.1083, 0.01729, 0.9921, 0.1242, 0.1144, 0.9833, -0.1416, 0.01729, 0.9921, 0.1242, -0.02301, 0.9761, 0.2161, 0.005268, 0.9952, 0.09801, 0.005268, 0.9952, 0.09801, -0.05707, 0.9519, 0.3009, 0.0913, 0.9948, -0.04467, -0.1184, 0.8588, 0.4984, 0.0287, 0.9937, 0.1083, 0.004347, 0.9786, 0.2058, -0.02301, 0.9761, 0.2161, 0.01729, 0.9921, 0.1242, -0.01552, 0.9616, 0.2739, -0.02383, 0.9576, 0.2871, 0.004347, 0.9786, 0.2058, 0.0287, 0.9937, 0.1083, -0.05707, 0.9519, 0.3009, -0.104, 0.9104, 0.4005, -0.02383, 0.9576, 0.2871, -0.01552, 0.9616, 0.2739, -0.05707, 0.9519, 0.3009, -0.2152, 0.8316, 0.512, -0.104, 0.9104, 0.4005, -0.05707, 0.9519, 0.3009, -0.1184, 0.8588, 0.4984, -0.2152, 0.8316, 0.512, 0.007462, 0.9997, 0.02512, 0.0913, 0.9948, -0.04467, -0.05707, 0.9519, 0.3009, 0.03422, 0.9588, 0.2821, -0.5931, 0.7856, -0.1763, -0.4496, 0.8932, 0.00205, -0.3531, 0.9334, -0.0632, -0.5173, 0.8303, -0.2072, -0.6546, 0.7512, -0.0852, -0.4027, 0.8396, 0.3647, -0.4496, 0.8932, 0.00205, -0.5931, 0.7856, -0.1763, -0.3054, 0.7468, 0.5907, -0.4027, 0.8396, 0.3647, -0.6546, 0.7512, -0.0852, 0.05466, 0.9937, 0.0983, 0.08192, 0.9634, -0.2552, 0.09304, 0.9772, -0.1907, -0.08999, 0.9958, -0.01443, 0.145, 0.9497, 0.2776, 0.05466, 0.9937, 0.0983, -0.08999, 0.9958, -0.01443, -0.3693, 0.9211, -0.1231, 0.02186, 0.98, -0.1976, -0.06536, 0.9978, 0.009786, -0.01859, 0.9465, -0.3221, 0.02186, 0.98, -0.1976, -0.4519, 0.8819, -0.1345, -0.4519, 0.8819, -0.1345, 0.02186, 0.98, -0.1976, -0.3693, 0.9211, -0.1231, -0.06536, 0.9978, 0.009786, 0.02186, 0.98, -0.1976, 0.2142, 0.9589, 0.1863, 0.2279, 0.9528, 0.2005, 0.2279, 0.9528, 0.2005, 0.2142, 0.9589, 0.1863, 0.3751, 0.851, 0.3676, 0.2279, 0.9528, 0.2005, 0.3751, 0.851, 0.3676, 0.4231, 0.8145, 0.3969, -0.3054, 0.7468, 0.5907, -0.01328, 0.9789, 0.2041, -0.4027, 0.8396, 0.3647, -0.4496, 0.8932, 0.00205, -0.4027, 0.8396, 0.3647, -0.01328, 0.9789, 0.2041, -0.3531, 0.9334, -0.0632, -0.4496, 0.8932, 0.00205, -0.01328, 0.9789, 0.2041, 0.05351, 0.9781, -0.2013, -0.3531, 0.9334, -0.0632, -0.01328, 0.9789, 0.2041, 0.09304, 0.9772, -0.1907, 0.0913, 0.9948, -0.04467, 0.05351, 0.9781, -0.2013, 0.09304, 0.9772, -0.1907, 0.08192, 0.9634, -0.2552, -0.4183, 0.9056, 0.07089, -0.4215, 0.9062, 0.03355, -0.4475, 0.8938, -0.02872, -0.4092, 0.9107, 0.05673, -0.3952, 0.9184, 0.02129, -0.4215, 0.9062, 0.03355, -0.4183, 0.9056, 0.07089, -0.02128, 0.9774, -0.2102, 0.007462, 0.9997, 0.02512, -0.3952, 0.9184, 0.02129, -0.4092, 0.9107, 0.05673, -0.02128, 0.9774, -0.2102, 0.05351, 0.9781, -0.2013, 0.0913, 0.9948, -0.04467, 0.007462, 0.9997, 0.02512, 0.02186, 0.98, -0.1976, 0.05466, 0.9937, 0.0983, 0.145, 0.9497, 0.2776, 0.02186, 0.98, -0.1976, 0.08192, 0.9634, -0.2552, 0.05466, 0.9937, 0.0983, 0.0913, 0.9948, -0.04467, 0.08192, 0.9634, -0.2552, 0.02186, 0.98, -0.1976, -0.01859, 0.9465, -0.3221, -0.5188, 0.8502, -0.08878, -0.5713, 0.8104, -0.1299, -0.613, 0.7742, -0.1577, -0.6125, 0.7749, -0.156])] * 3)])
me_plane = bpy.data.meshes.new('Plane')
me_plane.from_pydata([(-1.0, -1.0, 0.0), (1.0, -1.0, 0.0), (-1.0, 1.0, 0.7309), (1.0, 1.0, 2.487)], [], [(2, 3, 1, 0)])
_uv = me_plane.uv_layers.new(name='UVMap')
_uv.uv.foreach_set('vector', [0.0, 0.0, 0.0, 0.0, 0.0, 0.0, 0.0, 0.0])
me_plane.materials.append(mat_material_001)
me_plane.use_remesh_fix_poles = True
me_plane.use_remesh_preserve_attributes = False
me_plane.use_mirror_vertex_groups = False
me_plane.update()

# ---- objects
ob_light = bpy.data.objects.new('Light', light_light)
ob_camera = bpy.data.objects.new('Camera', cam_camera)
ob_fern_plant_preview__free_model = bpy.data.objects.new('Fern_Plant_Preview__FREE_Model', me_fern_plant_preview__free_model)
ob_plane = bpy.data.objects.new('Plane', me_plane)

# ---- transforms, parenting, visibility, modifiers, constraints
ob_light.location = (4.076, 1.005, 5.904)
ob_light.rotation_euler = (0.6503, 0.05522, 1.866)
ob_light.lock_rotations_4d = False
ob_light.empty_display_type = 'ARROWS'
ob_light.color = (0.0, 0.0, 0.0, 0.0)
ob_light.lineart.crease_threshold = 0.0
ob_camera.location = (7.359, -6.926, 4.958)
ob_camera.rotation_euler = (1.109, 0.0, 0.8149)
ob_camera.lock_rotations_4d = False
ob_camera.empty_display_type = 'ARROWS'
ob_camera.color = (0.0, 0.0, 0.0, 0.0)
ob_camera.display_type = 'WIRE'
ob_camera.lineart.crease_threshold = 0.0
ob_fern_plant_preview__free_model.location = (0.0, 0.0, 0.0)
ob_fern_plant_preview__free_model.rotation_euler = (1.571, -0.0, 0.0)
ob_fern_plant_preview__free_model.scale = (0.1355, 0.1355, 0.1355)
ob_fern_plant_preview__free_model.lineart.crease_threshold = 0.0
ob_plane.location = (0.0, 0.0, 6.943)
ob_plane.lineart.crease_threshold = 0.0
_m = ob_plane.modifiers.new('Wireframe', 'WIREFRAME')
_m.thickness = 0.262
_m.use_boundary = True

# ---- collection membership
col_collection.objects.link(ob_light)
col_collection.objects.link(ob_camera)
col_collection.objects.link(ob_fern_plant_preview__free_model)
col_collection.objects.link(ob_plane)

# ---- scene / render settings (as saved in the file)
scene.camera = ob_camera
scene.frame_start = 1; scene.frame_end = 250; scene.frame_set(1)
scene.render.engine = 'CYCLES'
scene.cycles.use_denoising = False
scene.cycles.samples = 16
scene.cycles.sampling_pattern = 'TABULATED_SOBOL'
scene.cycles.use_adaptive_sampling = False
scene.cycles.use_light_tree = False
scene.view_settings.view_transform = 'Filmic'
bpy.context.view_layer.update()
